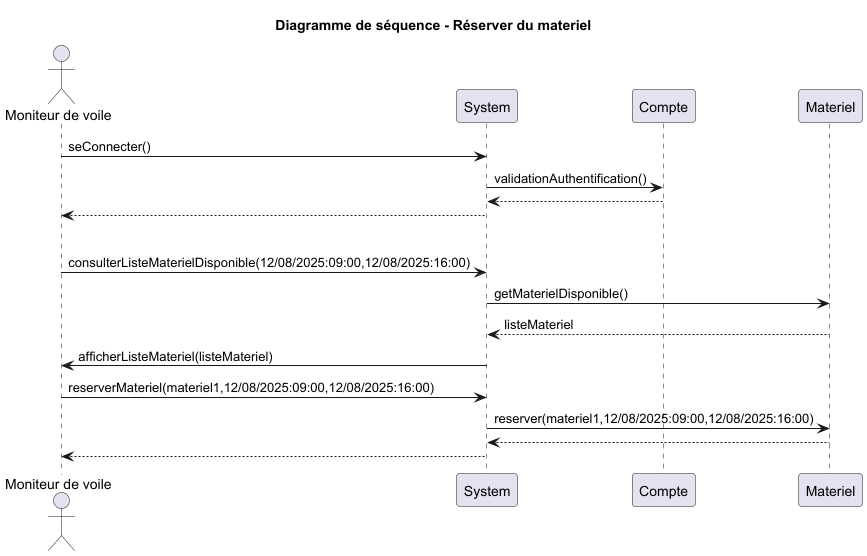

The diagram above was rendered by PlantUML. Its source (embedded in the PNG):
@startuml
'https://plantuml.com/sequence-diagram

title : Diagramme de séquence - Réserver du materiel

actor "Moniteur de voile" as mono

'Connexion à un compte'
mono -> System : seConnecter()
System -> Compte : validationAuthentification()
return
System --> mono

'Séparation'
|||

'Le moniteur réserve du materiel'
mono -> System : consulterListeMaterielDisponible(12/08/2025:09:00,12/08/2025:16:00)
System -> Materiel : getMaterielDisponible()
return listeMateriel
System -> mono : afficherListeMateriel(listeMateriel)
mono -> System : reserverMateriel(materiel1,12/08/2025:09:00,12/08/2025:16:00)
System -> Materiel : reserver(materiel1,12/08/2025:09:00,12/08/2025:16:00)
return
System --> mono


@enduml